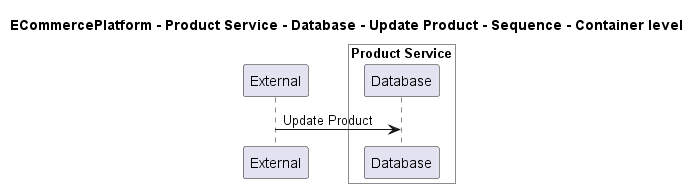

The diagram above was rendered by PlantUML. Its source (embedded in the PNG):
@startuml
!pragma layout smetana

title ECommercePlatform - Product Service - Database - Update Product - Sequence - Container level

participant "External" as C4InterFlow.SoftwareSystems.ExternalSystem

box "Product Service" #White
    participant "Database" as ECommercePlatform.SoftwareSystems.ProductService.Containers.Database
end box


C4InterFlow.SoftwareSystems.ExternalSystem -> ECommercePlatform.SoftwareSystems.ProductService.Containers.Database : Update Product


@enduml